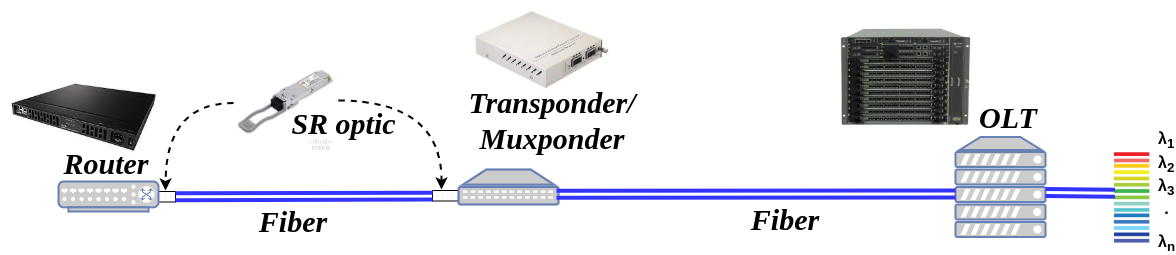

The diagram above was exported from draw.io. Its source (the exported page's mxGraphModel, read from the mxfile embedded in the PNG):
<mxGraphModel dx="2473" dy="-108" grid="0" gridSize="10" guides="1" tooltips="1" connect="1" arrows="1" fold="1" page="1" pageScale="1" pageWidth="1169" pageHeight="827" math="0" shadow="0">
  <root>
    <mxCell id="0" />
    <mxCell id="1" parent="0" />
    <mxCell id="SBPMjRkQQjr4wFo33rWx-41" value="&lt;font style=&quot;font-size: 30px;&quot; face=&quot;Times New Roman&quot;&gt;&lt;b style=&quot;&quot;&gt;&lt;i style=&quot;&quot;&gt;Fiber&lt;/i&gt;&lt;/b&gt;&lt;/font&gt;" style="text;html=1;align=center;verticalAlign=middle;whiteSpace=wrap;rounded=0;" parent="1" vertex="1">
      <mxGeometry x="733" y="1427" width="60" height="30" as="geometry" />
    </mxCell>
    <mxCell id="SBPMjRkQQjr4wFo33rWx-38" value="" style="verticalLabelPosition=bottom;verticalAlign=top;html=1;shape=mxgraph.basic.patternFillRect;fillStyle=grid;step=5;fillStrokeWidth=0.2;fillStrokeColor=#dddddd;" parent="1" vertex="1">
      <mxGeometry x="410" y="1413" width="60" height="10.5" as="geometry" />
    </mxCell>
    <mxCell id="SBPMjRkQQjr4wFo33rWx-24" value="" style="shape=image;verticalLabelPosition=bottom;labelBackgroundColor=default;verticalAlign=top;aspect=fixed;imageAspect=0;image=data:image/png,(base64 omitted: 5636 chars);" parent="1" vertex="1">
      <mxGeometry x="-22" y="1280" width="167.37" height="120" as="geometry" />
    </mxCell>
    <mxCell id="SBPMjRkQQjr4wFo33rWx-25" value="" style="verticalLabelPosition=bottom;verticalAlign=top;html=1;shape=mxgraph.basic.patternFillRect;fillStyle=grid;step=5;fillStrokeWidth=0.2;fillStrokeColor=#dddddd;" parent="1" vertex="1">
      <mxGeometry x="93" y="1414" width="60" height="10.5" as="geometry" />
    </mxCell>
    <mxCell id="SBPMjRkQQjr4wFo33rWx-26" value="" style="shape=image;verticalLabelPosition=bottom;labelBackgroundColor=default;verticalAlign=top;aspect=fixed;imageAspect=0;image=data:image/png,(base64 omitted: 15204 chars);" parent="1" vertex="1">
      <mxGeometry x="818" y="1250" width="131.91" height="98.8" as="geometry" />
    </mxCell>
    <mxCell id="SBPMjRkQQjr4wFo33rWx-27" value="" style="fontColor=#0066CC;verticalAlign=top;verticalLabelPosition=bottom;labelPosition=center;align=center;html=1;outlineConnect=0;fillColor=#CCCCCC;strokeColor=#6881B3;gradientColor=none;gradientDirection=north;strokeWidth=2;shape=mxgraph.networks.server;" parent="1" vertex="1">
      <mxGeometry x="933" y="1359.5" width="90" height="100" as="geometry" />
    </mxCell>
    <mxCell id="SBPMjRkQQjr4wFo33rWx-28" value="" style="fontColor=#0066CC;verticalAlign=top;verticalLabelPosition=bottom;labelPosition=center;align=center;html=1;outlineConnect=0;fillColor=#CCCCCC;strokeColor=#6881B3;gradientColor=none;gradientDirection=north;strokeWidth=2;shape=mxgraph.networks.switch;" parent="1" vertex="1">
      <mxGeometry x="36" y="1404" width="100" height="30" as="geometry" />
    </mxCell>
    <mxCell id="SBPMjRkQQjr4wFo33rWx-29" value="&lt;font face=&quot;Times New Roman&quot; style=&quot;font-size: 30px;&quot;&gt;&lt;i style=&quot;&quot;&gt;&lt;b style=&quot;&quot;&gt;Router&lt;/b&gt;&lt;/i&gt;&lt;/font&gt;" style="text;html=1;align=center;verticalAlign=middle;whiteSpace=wrap;rounded=0;" parent="1" vertex="1">
      <mxGeometry x="54" y="1371" width="60" height="30" as="geometry" />
    </mxCell>
    <mxCell id="SBPMjRkQQjr4wFo33rWx-32" value="&lt;font style=&quot;font-size: 30px;&quot; face=&quot;Times New Roman&quot;&gt;&lt;b style=&quot;&quot;&gt;&lt;i style=&quot;&quot;&gt;OLT&lt;/i&gt;&lt;/b&gt;&lt;/font&gt;" style="text;html=1;align=center;verticalAlign=middle;whiteSpace=wrap;rounded=0;" parent="1" vertex="1">
      <mxGeometry x="956" y="1325" width="60" height="30" as="geometry" />
    </mxCell>
    <mxCell id="SBPMjRkQQjr4wFo33rWx-33" value="" style="shape=link;html=1;rounded=0;exitX=1;exitY=0.5;exitDx=0;exitDy=0;exitPerimeter=0;entryX=0;entryY=0.25;entryDx=0;entryDy=0;entryPerimeter=0;strokeWidth=4;strokeColor=#3333FF;" parent="1" edge="1">
      <mxGeometry width="100" relative="1" as="geometry">
        <mxPoint x="153" y="1419.2499999999998" as="sourcePoint" />
        <mxPoint x="409.9999999999998" y="1418.625" as="targetPoint" />
      </mxGeometry>
    </mxCell>
    <mxCell id="SBPMjRkQQjr4wFo33rWx-36" value="" style="fontColor=#0066CC;verticalAlign=top;verticalLabelPosition=bottom;labelPosition=center;align=center;html=1;outlineConnect=0;fillColor=#CCCCCC;strokeColor=#6881B3;gradientColor=none;gradientDirection=north;strokeWidth=2;shape=mxgraph.networks.patch_panel;" parent="1" vertex="1">
      <mxGeometry x="436" y="1392" width="100" height="35" as="geometry" />
    </mxCell>
    <mxCell id="SBPMjRkQQjr4wFo33rWx-40" value="" style="shape=link;html=1;rounded=0;exitX=0.98;exitY=0.51;exitDx=0;exitDy=0;exitPerimeter=0;strokeWidth=4;strokeColor=#3333FF;" parent="1" edge="1">
      <mxGeometry width="100" relative="1" as="geometry">
        <mxPoint x="534" y="1416.85" as="sourcePoint" />
        <mxPoint x="933" y="1416.535472972973" as="targetPoint" />
      </mxGeometry>
    </mxCell>
    <mxCell id="X2mNJwH4b1tw8nM7PekU-1" value="" style="shape=image;verticalLabelPosition=bottom;labelBackgroundColor=default;verticalAlign=top;aspect=fixed;imageAspect=0;image=data:image/png,(base64 omitted: 5084 chars);" parent="1" vertex="1">
      <mxGeometry x="443" y="1223" width="150" height="95.22" as="geometry" />
    </mxCell>
    <mxCell id="X2mNJwH4b1tw8nM7PekU-3" value="" style="group" parent="1" connectable="0" vertex="1">
      <mxGeometry x="211" y="1273" width="120" height="105" as="geometry" />
    </mxCell>
    <mxCell id="X2mNJwH4b1tw8nM7PekU-2" value="" style="shape=image;verticalLabelPosition=bottom;labelBackgroundColor=default;verticalAlign=top;aspect=fixed;imageAspect=0;image=data:image/png,(base64 omitted: 4268 chars);" parent="X2mNJwH4b1tw8nM7PekU-3" vertex="1">
      <mxGeometry width="105" height="105" as="geometry" />
    </mxCell>
    <mxCell id="SBPMjRkQQjr4wFo33rWx-30" value="&lt;font style=&quot;font-size: 30px;&quot; face=&quot;Times New Roman&quot;&gt;&lt;b style=&quot;&quot;&gt;&lt;i style=&quot;&quot;&gt;SR optic&lt;/i&gt;&lt;/b&gt;&lt;/font&gt;" style="text;html=1;align=center;verticalAlign=middle;whiteSpace=wrap;rounded=0;" parent="X2mNJwH4b1tw8nM7PekU-3" vertex="1">
      <mxGeometry x="53" y="58" width="115" height="30" as="geometry" />
    </mxCell>
    <mxCell id="X2mNJwH4b1tw8nM7PekU-12" value="&lt;font face=&quot;Times New Roman&quot; style=&quot;font-size: 30px;&quot;&gt;&lt;i style=&quot;&quot;&gt;&lt;b style=&quot;&quot;&gt;Transponder/&lt;br&gt;Muxponder&lt;/b&gt;&lt;/i&gt;&lt;/font&gt;" style="text;html=1;align=center;verticalAlign=middle;whiteSpace=wrap;rounded=0;" parent="1" vertex="1">
      <mxGeometry x="500" y="1328" width="60" height="30" as="geometry" />
    </mxCell>
    <mxCell id="q07ExmSxAWIHL3CjVVzK-14" value="" style="endArrow=classic;html=1;rounded=0;dashed=1;strokeWidth=2;edgeStyle=orthogonalEdgeStyle;curved=1;" parent="1" edge="1">
      <mxGeometry width="50" height="50" relative="1" as="geometry">
        <mxPoint x="316" y="1323" as="sourcePoint" />
        <mxPoint x="419" y="1412" as="targetPoint" />
      </mxGeometry>
    </mxCell>
    <mxCell id="CISXwwi1rKNfn5aSp0xk-3" value="" style="shape=image;verticalLabelPosition=bottom;labelBackgroundColor=default;verticalAlign=top;aspect=fixed;imageAspect=0;image=data:image/png,(base64 omitted: 2200 chars);" parent="1" vertex="1">
      <mxGeometry x="1092" y="1374" width="35.35" height="93" as="geometry" />
    </mxCell>
    <mxCell id="CISXwwi1rKNfn5aSp0xk-6" value="" style="shape=link;html=1;rounded=0;entryX=0.015;entryY=0.598;entryDx=0;entryDy=0;entryPerimeter=0;strokeWidth=4;strokeColor=#3333FF;" parent="1" edge="1">
      <mxGeometry width="100" relative="1" as="geometry">
        <mxPoint x="1023" y="1414.998060542524" as="sourcePoint" />
        <mxPoint x="1092.4650000000001" y="1415.7669" as="targetPoint" />
      </mxGeometry>
    </mxCell>
    <mxCell id="SBPMjRkQQjr4wFo33rWx-31" value="&lt;font style=&quot;font-size: 30px;&quot; face=&quot;Times New Roman&quot;&gt;&lt;b style=&quot;&quot;&gt;&lt;i style=&quot;&quot;&gt;Fiber&lt;/i&gt;&lt;/b&gt;&lt;/font&gt;" style="text;html=1;align=center;verticalAlign=middle;whiteSpace=wrap;rounded=0;" parent="1" vertex="1">
      <mxGeometry x="241" y="1429.5" width="60" height="30" as="geometry" />
    </mxCell>
    <mxCell id="SBPMjRkQQjr4wFo33rWx-34" value="" style="endArrow=classic;html=1;rounded=0;dashed=1;strokeWidth=2;edgeStyle=orthogonalEdgeStyle;curved=1;" parent="1" source="X2mNJwH4b1tw8nM7PekU-2" edge="1">
      <mxGeometry width="50" height="50" relative="1" as="geometry">
        <mxPoint x="130" y="1130" as="sourcePoint" />
        <mxPoint x="143" y="1413" as="targetPoint" />
      </mxGeometry>
    </mxCell>
    <mxCell id="sR5OQYQvkn3E3v2YTPaS-1" value="&lt;b&gt;&lt;font style=&quot;font-size: 16px;&quot;&gt;&lt;span style=&quot;&quot; id=&quot;docs-internal-guid-ca20e45f-7fff-aabc-26fa-839c595b0e70&quot;&gt;&lt;span style=&quot;font-family: Arial, sans-serif; background-color: transparent; font-variant-numeric: normal; font-variant-east-asian: normal; font-variant-alternates: normal; font-variant-position: normal; font-variant-emoji: normal; vertical-align: baseline; white-space-collapse: preserve;&quot;&gt;λ&lt;/span&gt;&lt;span style=&quot;font-family: Arial, sans-serif; background-color: transparent; font-variant-numeric: normal; font-variant-east-asian: normal; font-variant-alternates: normal; font-variant-position: normal; font-variant-emoji: normal; white-space-collapse: preserve;&quot;&gt;&lt;sub&gt;1&lt;/sub&gt;&lt;/span&gt;&lt;span style=&quot;font-family: Arial, sans-serif; background-color: transparent; font-variant-numeric: normal; font-variant-east-asian: normal; font-variant-alternates: normal; font-variant-position: normal; font-variant-emoji: normal; vertical-align: baseline; white-space-collapse: preserve;&quot;&gt; &lt;/span&gt;&lt;/span&gt;&lt;/font&gt;&lt;/b&gt;&lt;div&gt;&lt;b&gt;&lt;font style=&quot;font-size: 16px;&quot;&gt;&lt;span style=&quot;&quot; id=&quot;docs-internal-guid-ca20e45f-7fff-aabc-26fa-839c595b0e70&quot;&gt;&lt;span style=&quot;font-family: Arial, sans-serif; background-color: transparent; font-variant-numeric: normal; font-variant-east-asian: normal; font-variant-alternates: normal; font-variant-position: normal; font-variant-emoji: normal; vertical-align: baseline; white-space-collapse: preserve;&quot;&gt;λ&lt;/span&gt;&lt;span style=&quot;font-family: Arial, sans-serif; background-color: transparent; font-variant-numeric: normal; font-variant-east-asian: normal; font-variant-alternates: normal; font-variant-position: normal; font-variant-emoji: normal; white-space-collapse: preserve;&quot;&gt;&lt;sub&gt;2&lt;/sub&gt;&lt;/span&gt;&lt;span style=&quot;font-family: Arial, sans-serif; background-color: transparent; font-variant-numeric: normal; font-variant-east-asian: normal; font-variant-alternates: normal; font-variant-position: normal; font-variant-emoji: normal; vertical-align: baseline; white-space-collapse: preserve;&quot;&gt; &lt;/span&gt;&lt;/span&gt;&lt;/font&gt;&lt;/b&gt;&lt;/div&gt;&lt;div&gt;&lt;b&gt;&lt;font style=&quot;font-size: 16px;&quot;&gt;&lt;span style=&quot;&quot; id=&quot;docs-internal-guid-ca20e45f-7fff-aabc-26fa-839c595b0e70&quot;&gt;&lt;span style=&quot;font-family: Arial, sans-serif; background-color: transparent; font-variant-numeric: normal; font-variant-east-asian: normal; font-variant-alternates: normal; font-variant-position: normal; font-variant-emoji: normal; vertical-align: baseline; white-space-collapse: preserve;&quot;&gt;λ&lt;/span&gt;&lt;span style=&quot;font-family: Arial, sans-serif; background-color: transparent; font-variant-numeric: normal; font-variant-east-asian: normal; font-variant-alternates: normal; font-variant-position: normal; font-variant-emoji: normal; white-space-collapse: preserve;&quot;&gt;&lt;sub&gt;3&lt;/sub&gt;&lt;/span&gt;&lt;span style=&quot;font-family: Arial, sans-serif; background-color: transparent; font-variant-numeric: normal; font-variant-east-asian: normal; font-variant-alternates: normal; font-variant-position: normal; font-variant-emoji: normal; vertical-align: baseline; white-space-collapse: preserve;&quot;&gt; &lt;/span&gt;&lt;/span&gt;&lt;/font&gt;&lt;/b&gt;&lt;/div&gt;&lt;div&gt;&lt;b&gt;&lt;font style=&quot;font-size: 16px;&quot;&gt;&lt;span style=&quot;&quot;&gt;&lt;span style=&quot;font-family: Arial, sans-serif; background-color: transparent; font-variant-numeric: normal; font-variant-east-asian: normal; font-variant-alternates: normal; font-variant-position: normal; font-variant-emoji: normal; vertical-align: baseline; white-space-collapse: preserve;&quot;&gt;.&lt;/span&gt;&lt;/span&gt;&lt;/font&gt;&lt;/b&gt;&lt;/div&gt;&lt;div&gt;&lt;br&gt;&lt;/div&gt;&lt;div&gt;&lt;b&gt;&lt;font style=&quot;font-size: 16px;&quot;&gt;&lt;span style=&quot;&quot; id=&quot;docs-internal-guid-ca20e45f-7fff-aabc-26fa-839c595b0e70&quot;&gt;&lt;span style=&quot;font-family: Arial, sans-serif; background-color: transparent; font-variant-numeric: normal; font-variant-east-asian: normal; font-variant-alternates: normal; font-variant-position: normal; font-variant-emoji: normal; vertical-align: baseline; white-space-collapse: preserve;&quot;&gt;λ&lt;/span&gt;&lt;span style=&quot;font-family: Arial, sans-serif; background-color: transparent; font-variant-numeric: normal; font-variant-east-asian: normal; font-variant-alternates: normal; font-variant-position: normal; font-variant-emoji: normal; white-space-collapse: preserve;&quot;&gt;&lt;sub style=&quot;&quot;&gt;n&lt;/sub&gt;&lt;/span&gt;&lt;/span&gt;&lt;/font&gt;&lt;/b&gt;&lt;/div&gt;" style="text;html=1;align=center;verticalAlign=middle;whiteSpace=wrap;rounded=0;" parent="1" vertex="1">
      <mxGeometry x="1135" y="1400" width="19" height="30" as="geometry" />
    </mxCell>
  </root>
</mxGraphModel>